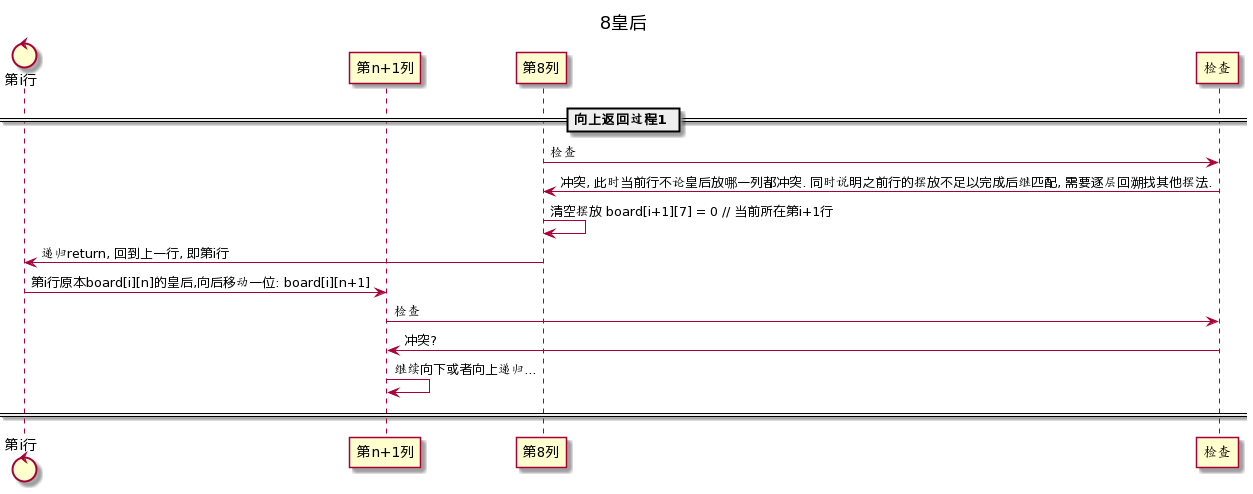

The diagram above was rendered by PlantUML. Its source (embedded in the PNG):
@startuml
title "8皇后"

control 第i行

participant "第n+1列"
participant 第8列

participant 检查


== 向上返回过程1 ==
第8列 -> 检查: 检查
检查 -> 第8列: 冲突, 此时当前行不论皇后放哪一列都冲突. 同时说明之前行的摆放不足以完成后继匹配, 需要逐层回溯找其他摆法.
第8列 -> 第8列: 清空摆放 board[i+1][7] = 0 // 当前所在第i+1行
第8列 -> 第i行: 递归return, 回到上一行, 即第i行
第i行 -> "第n+1列": 第i行原本board[i][n]的皇后,向后移动一位: board[i][n+1]
"第n+1列" -> 检查: 检查 
检查 -> "第n+1列": 冲突?
"第n+1列" -> "第n+1列": 继续向下或者向上递归...
== ==
@enduml